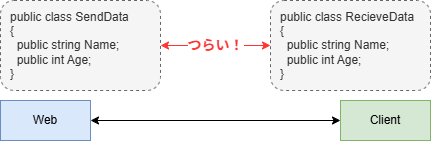

The diagram above was exported from draw.io. Its source (the exported page's mxGraphModel, read from the mxfile embedded in the PNG):
<mxGraphModel dx="706" dy="427" grid="1" gridSize="10" guides="1" tooltips="1" connect="1" arrows="1" fold="1" page="1" pageScale="1" pageWidth="1169" pageHeight="827" math="0" shadow="0">
  <root>
    <mxCell id="0" />
    <mxCell id="1" parent="0" />
    <mxCell id="8" style="edgeStyle=none;html=1;exitX=1;exitY=0.5;exitDx=0;exitDy=0;entryX=0;entryY=0.5;entryDx=0;entryDy=0;startArrow=classic;startFill=1;" edge="1" parent="1" source="2" target="3">
      <mxGeometry relative="1" as="geometry" />
    </mxCell>
    <mxCell id="2" value="Web" style="rounded=0;whiteSpace=wrap;html=1;fillColor=#dae8fc;strokeColor=#6c8ebf;" vertex="1" parent="1">
      <mxGeometry x="70" y="170" width="90" height="40" as="geometry" />
    </mxCell>
    <mxCell id="3" value="Client" style="rounded=0;whiteSpace=wrap;html=1;fillColor=#d5e8d4;strokeColor=#82b366;" vertex="1" parent="1">
      <mxGeometry x="410" y="170" width="90" height="40" as="geometry" />
    </mxCell>
    <mxCell id="9" value="&lt;b&gt;&lt;font style=&quot;font-size: 14px; color: rgb(255, 51, 51);&quot;&gt;つらい！&lt;/font&gt;&lt;/b&gt;" style="edgeStyle=none;html=1;exitX=1;exitY=0.5;exitDx=0;exitDy=0;entryX=0;entryY=0.5;entryDx=0;entryDy=0;startArrow=classic;startFill=1;strokeColor=#FF3333;" edge="1" parent="1" source="6" target="7">
      <mxGeometry relative="1" as="geometry" />
    </mxCell>
    <mxCell id="6" value="public class SendData&lt;div&gt;{&lt;/div&gt;&lt;div&gt;&amp;nbsp; public string Name;&lt;/div&gt;&lt;div&gt;&amp;nbsp; public int Age;&lt;/div&gt;&lt;div&gt;}&lt;/div&gt;" style="rounded=1;whiteSpace=wrap;html=1;fillColor=#f5f5f5;fontColor=#333333;strokeColor=#666666;align=left;spacing=10;dashed=1;" vertex="1" parent="1">
      <mxGeometry x="70" y="70" width="160" height="90" as="geometry" />
    </mxCell>
    <mxCell id="7" value="public class RecieveData&lt;div&gt;{&lt;/div&gt;&lt;div&gt;&amp;nbsp; public string Name;&lt;/div&gt;&lt;div&gt;&amp;nbsp; public int Age;&lt;/div&gt;&lt;div&gt;}&lt;/div&gt;" style="rounded=1;whiteSpace=wrap;html=1;fillColor=#f5f5f5;fontColor=#333333;strokeColor=#666666;align=left;spacing=10;dashed=1;" vertex="1" parent="1">
      <mxGeometry x="340" y="70" width="160" height="90" as="geometry" />
    </mxCell>
  </root>
</mxGraphModel>